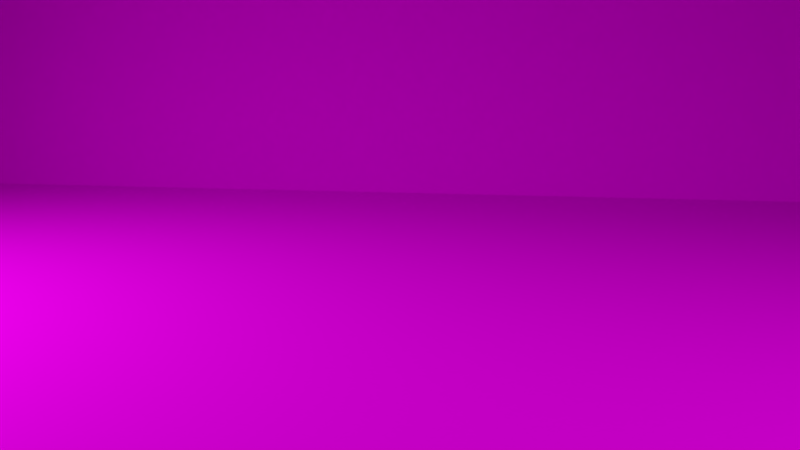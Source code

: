 # Source: dm-room.blend  (saved by Blender 2.76.0; exported with 4.5.12 LTS)
import bpy
from mathutils import Matrix  # noqa: F401  (used for matrix-valued properties, if any)

bpy.ops.wm.read_factory_settings(use_empty=True)
scene = bpy.context.scene
scene.name = 'Scene'

# ---- collections
col_collection_1 = bpy.data.collections.new('Collection 1'); scene.collection.children.link(col_collection_1)

# ---- images (referenced by path relative to the original .blend; pixels are not part of the script)
import os
ASSET_DIR = os.environ.get("B2B_ASSET_DIR", "")  # directory of the original .blend (textures are referenced by path, not embedded)
HERE = os.path.dirname(os.path.abspath(__file__))  # packed textures are extracted next to this script under _unpacked/

def load_image(name, relpath, width, height, colorspace="sRGB"):
    """Load a texture the original file referenced (path relative to the .blend, or extracted next to this script)."""
    p = next((c for c in (os.path.join(HERE, relpath), os.path.join(ASSET_DIR, relpath)) if relpath and os.path.exists(c)), "")
    if p:
        img = bpy.data.images.load(p, check_existing=True)
        img.name = name
    else:  # same state as the original file: an image datablock whose file is absent (Cycles renders it pink)
        img = bpy.data.images.new(name, width, height)
        img.source = "FILE"
        img.filepath = "//" + (relpath or name)
    img.colorspace_settings.name = colorspace
    return img
img_concretestucco0134_1_s_jpg = load_image('ConcreteStucco0134_1_S.jpg', 'ConcreteStucco0134_1_S.jpg', 1024, 1024, 'sRGB')

# ---- materials (node trees are filled in below, after node groups)
mat_tapete = bpy.data.materials.new('Tapete')
mat_tapete.alpha_threshold = 0.0
mat_tapete.roughness = 0.5
mat_light = bpy.data.materials.new('Light')
mat_light.alpha_threshold = 0.0
mat_light.roughness = 0.5

# ---- material node trees
mat_tapete.use_nodes = True; mat_tapete.node_tree.nodes.clear()
_N = mat_tapete.node_tree.nodes; _L = mat_tapete.node_tree.links
n0 = _N.new('ShaderNodeTexCoord'); n0.name = 'Texture Coordinate'; n0.location = (-639, 448)
n1 = _N.new('ShaderNodeOutputMaterial'); n1.name = 'Material Output'; n1.location = (369, 345)
n2 = _N.new('ShaderNodeBsdfDiffuse'); n2.name = 'Diffuse BSDF'; n2.location = (6, 440)
n3 = _N.new('ShaderNodeTexImage'); n3.name = 'Image Texture'; n3.location = (-349, 400)
n3.width = 140
n3.image = img_concretestucco0134_1_s_jpg
_L.new(n0.outputs[2], n3.inputs[0])
_L.new(n3.outputs[0], n2.inputs[0])
_L.new(n2.outputs[0], n1.inputs[0])
_L.new(n3.outputs[0], n2.inputs[2])
n1.is_active_output = True
mat_light.use_nodes = True; mat_light.node_tree.nodes.clear()
_N = mat_light.node_tree.nodes; _L = mat_light.node_tree.links
n0 = _N.new('ShaderNodeOutputMaterial'); n0.name = 'Material Output'; n0.location = (300, 300)
n1 = _N.new('ShaderNodeEmission'); n1.name = 'Emission'; n1.location = (-12, 302)
n1.inputs[0].default_value = (0.8, 0.8, 0.8, 1.0)
n1.inputs[1].default_value = 20.0
_L.new(n1.outputs[0], n0.inputs[0])
n0.is_active_output = True

# ---- world
world_world = bpy.data.worlds.new('World'); scene.world = world_world
world_world.color = (0.05088, 0.05088, 0.05088)
world_world.use_sun_shadow = False
world_world.sun_shadow_jitter_overblur = 0.0
world_world.cycles.sampling_method = 'MANUAL'
world_world.cycles.sample_map_resolution = 256

# ---- cameras
cam_camera = bpy.data.cameras.new('Camera')
cam_camera.clip_end = 100.0
cam_camera.lens = 35.0
cam_camera.sensor_width = 32.0
cam_camera.sensor_height = 18.0
cam_camera.ortho_scale = 7.314
cam_camera.dof.focus_distance = 0.0

# ---- meshes
me_cube = bpy.data.meshes.new('Cube')
me_cube.from_pydata([(-1.0, -1.0, -1.0), (-1.0, -1.0, 1.0), (-1.0, 1.0, -1.0), (-1.0, 1.0, 1.0), (1.0, -1.0, -1.0), (1.0, -1.0, 1.0), (1.0, 1.0, -1.0), (1.0, 1.0, 1.0), (-1.0, -0.5, 1.0), (-1.0, 0.0, 1.0), (-1.0, 0.5, 1.0), (-1.0, 0.5, -1.0), (-1.0, 0.0, -1.0), (-1.0, -0.5, -1.0), (1.0, 0.5, 1.0), (1.0, 0.0, 1.0), (1.0, -0.5, 1.0), (1.0, -0.5, -1.0), (1.0, 0.0, -1.0), (1.0, 0.5, -1.0)], [], [(10, 11, 2, 3), (5, 4, 0, 1), (11, 19, 6, 2), (14, 10, 3, 7), (5, 1, 8, 16), (16, 8, 9, 15), (15, 9, 10, 14), (0, 4, 17, 13), (13, 17, 18, 12), (12, 18, 19, 11), (1, 0, 13, 8), (8, 13, 12, 9), (9, 12, 11, 10)])
_uv = me_cube.uv_layers.new(name='UVMap')
_uv.uv.foreach_set('vector', [-0.5, -0.5, 1.5, -0.5, 1.5, 1.5, -0.5, 1.5, -0.5, -0.5, 1.5, -0.5, 1.5, 1.5, -0.5, 1.5, 0.3749, 0.9998, 0.3749, 0.5002, 0.4998, 0.5002, 0.4998, 0.9998, 0.9998, 0.6251, 0.5002, 0.6251, 0.5002, 0.5002, 0.9998, 0.5002, 0.9998, 0.9998, 0.5002, 0.9998, 0.5002, 0.8749, 0.9998, 0.8749, 0.9998, 0.8749, 0.5002, 0.8749, 0.5002, 0.75, 0.9998, 0.75, 0.9998, 0.75, 0.5002, 0.75, 0.5002, 0.6251, 0.9998, 0.6251, 0.0001706, 0.9998, 0.0001706, 0.5002, 0.1251, 0.5002, 0.1251, 0.9998, 0.1251, 0.9998, 0.1251, 0.5002, 0.25, 0.5002, 0.25, 0.9998, 0.25, 0.9998, 0.25, 0.5002, 0.3749, 0.5002, 0.3749, 0.9998, -0.5, -0.5, 1.5, -0.5, 1.5, 1.5, -0.5, 1.5, -0.5, -0.5, 1.5, -0.5, 1.5, 1.5, -0.5, 1.5, -0.5, -0.5, 1.5, -0.5, 1.5, 1.5, -0.5, 1.5])
me_cube.materials.append(mat_tapete)
me_cube.use_remesh_preserve_volume = False
me_cube.use_remesh_preserve_attributes = False
me_cube.use_mirror_vertex_groups = False
me_cube.update()
me_plane_004 = bpy.data.meshes.new('Plane.004')
me_plane_004.from_pydata([(-1.0, -1.0, 0.0), (1.0, -1.0, 0.0), (-1.0, 1.0, 0.0), (1.0, 1.0, 0.0)], [], [(0, 1, 3, 2)])
me_plane_004.materials.append(mat_light)
me_plane_004.use_remesh_preserve_volume = False
me_plane_004.use_remesh_preserve_attributes = False
me_plane_004.use_mirror_vertex_groups = False
me_plane_004.update()
me_plane_003 = bpy.data.meshes.new('Plane.003')
me_plane_003.from_pydata([(-1.0, -1.0, 0.0), (1.0, -1.0, 0.0), (-1.0, 1.0, 0.0), (1.0, 1.0, 0.0)], [], [(0, 1, 3, 2)])
me_plane_003.materials.append(mat_light)
me_plane_003.use_remesh_preserve_volume = False
me_plane_003.use_remesh_preserve_attributes = False
me_plane_003.use_mirror_vertex_groups = False
me_plane_003.update()

# ---- objects
ob_cube = bpy.data.objects.new('Cube', me_cube)
ob_offlight = bpy.data.objects.new('offlight', me_plane_004)
ob_keylight = bpy.data.objects.new('keylight', me_plane_003)
ob_camera = bpy.data.objects.new('Camera', cam_camera)

# ---- transforms, parenting, visibility, modifiers, constraints
ob_cube.location = (0.0, -27.24, 10.0)
ob_cube.scale = (10.0, 40.0, 10.0)
ob_cube.lineart.crease_threshold = 0.0
ob_offlight.location = (11.55, 11.55, 6.261)
ob_offlight.rotation_euler = (2.726e-08, 1.205, 0.7854)
ob_offlight.scale = (1.739, 1.739, 1.739)
ob_offlight.visible_camera = False
ob_offlight.lineart.crease_threshold = 0.0
ob_keylight.location = (11.24, -11.24, 7.319)
ob_keylight.rotation_euler = (-3.472e-07, 1.139, -0.7854)
ob_keylight.scale = (2.899, 2.899, 2.899)
ob_keylight.visible_camera = False
ob_keylight.lineart.crease_threshold = 0.0
ob_camera.location = (11.55, 3.543, 2.641)
ob_camera.rotation_euler = (1.417, 0.01186, 1.861)
ob_camera.lock_rotations_4d = False
ob_camera.empty_display_type = 'ARROWS'
ob_camera.color = (0.0, 0.0, 0.0, 0.0)
ob_camera.display_type = 'WIRE'
ob_camera.lineart.crease_threshold = 0.0

# ---- collection membership
col_collection_1.objects.link(ob_cube)
col_collection_1.objects.link(ob_offlight)
col_collection_1.objects.link(ob_keylight)
col_collection_1.objects.link(ob_camera)

# ---- scene / render settings (as saved in the file)
scene.camera = ob_camera
scene.frame_start = 1; scene.frame_end = 250; scene.frame_set(0)
scene.render.engine = 'CYCLES'
scene.render.resolution_percentage = 50
scene.render.dither_intensity = 0.0
scene.render.use_border = True
scene.cycles.use_denoising = False
scene.cycles.samples = 100
scene.cycles.sampling_pattern = 'TABULATED_SOBOL'
scene.cycles.light_sampling_threshold = 0.0
scene.cycles.use_adaptive_sampling = False
scene.cycles.use_light_tree = False
scene.cycles.blur_glossy = 0.0
scene.cycles.pixel_filter_type = 'GAUSSIAN'
scene.cycles.sample_clamp_indirect = 0.0
scene.view_settings.view_transform = 'Standard'
bpy.context.view_layer.update()
